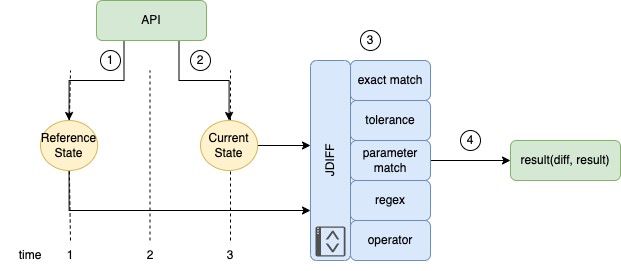

The diagram above was exported from draw.io. Its source (the exported page's mxGraphModel, read from the mxfile embedded in the PNG):
<mxGraphModel dx="1106" dy="170" grid="1" gridSize="10" guides="1" tooltips="1" connect="1" arrows="1" fold="1" page="1" pageScale="1" pageWidth="1169" pageHeight="827" math="0" shadow="0">
  <root>
    <mxCell id="vJJmdnj3J1eUVw_SC9xk-0" />
    <mxCell id="kMme4u1M0C6e87CV7kRW-0" value="Time Lines" style="locked=1;" parent="vJJmdnj3J1eUVw_SC9xk-0" />
    <mxCell id="kMme4u1M0C6e87CV7kRW-1" value="" style="endArrow=none;dashed=1;html=1;rounded=0;startArrow=none;" parent="kMme4u1M0C6e87CV7kRW-0" edge="1">
      <mxGeometry width="50" height="50" relative="1" as="geometry">
        <mxPoint x="358.9033106484667" y="1350.0017013649922" as="sourcePoint" />
        <mxPoint x="360" y="1300" as="targetPoint" />
      </mxGeometry>
    </mxCell>
    <mxCell id="kMme4u1M0C6e87CV7kRW-2" value="" style="endArrow=none;dashed=1;html=1;rounded=0;" parent="kMme4u1M0C6e87CV7kRW-0" edge="1">
      <mxGeometry width="50" height="50" relative="1" as="geometry">
        <mxPoint x="520" y="1470" as="sourcePoint" />
        <mxPoint x="520" y="1300" as="targetPoint" />
      </mxGeometry>
    </mxCell>
    <mxCell id="kMme4u1M0C6e87CV7kRW-6" value="1" style="text;html=1;strokeColor=none;fillColor=none;align=center;verticalAlign=middle;whiteSpace=wrap;rounded=0;" parent="kMme4u1M0C6e87CV7kRW-0" vertex="1">
      <mxGeometry x="330" y="1470" width="60" height="30" as="geometry" />
    </mxCell>
    <mxCell id="kMme4u1M0C6e87CV7kRW-7" value="2" style="text;html=1;strokeColor=none;fillColor=none;align=center;verticalAlign=middle;whiteSpace=wrap;rounded=0;" parent="kMme4u1M0C6e87CV7kRW-0" vertex="1">
      <mxGeometry x="410" y="1470" width="60" height="30" as="geometry" />
    </mxCell>
    <mxCell id="kMme4u1M0C6e87CV7kRW-8" value="3" style="text;html=1;strokeColor=none;fillColor=none;align=center;verticalAlign=middle;whiteSpace=wrap;rounded=0;" parent="kMme4u1M0C6e87CV7kRW-0" vertex="1">
      <mxGeometry x="490" y="1470" width="60" height="30" as="geometry" />
    </mxCell>
    <mxCell id="kMme4u1M0C6e87CV7kRW-20" style="edgeStyle=orthogonalEdgeStyle;rounded=0;orthogonalLoop=1;jettySize=auto;html=1;exitX=1;exitY=0.5;exitDx=0;exitDy=0;entryX=0.575;entryY=0;entryDx=0;entryDy=0;entryPerimeter=0;" parent="kMme4u1M0C6e87CV7kRW-0" edge="1">
      <mxGeometry relative="1" as="geometry">
        <mxPoint x="510" y="1365" as="sourcePoint" />
      </mxGeometry>
    </mxCell>
    <mxCell id="kMme4u1M0C6e87CV7kRW-11" value="time" style="text;html=1;strokeColor=none;fillColor=none;align=center;verticalAlign=middle;whiteSpace=wrap;rounded=0;" parent="kMme4u1M0C6e87CV7kRW-0" vertex="1">
      <mxGeometry x="290" y="1470" width="60" height="30" as="geometry" />
    </mxCell>
    <mxCell id="kMme4u1M0C6e87CV7kRW-13" value="2" style="ellipse;whiteSpace=wrap;html=1;aspect=fixed;" parent="kMme4u1M0C6e87CV7kRW-0" vertex="1">
      <mxGeometry x="480" y="1280" width="20" height="20" as="geometry" />
    </mxCell>
    <mxCell id="kMme4u1M0C6e87CV7kRW-19" style="edgeStyle=orthogonalEdgeStyle;rounded=0;orthogonalLoop=1;jettySize=auto;html=1;exitX=0.5;exitY=1;exitDx=0;exitDy=0;entryX=0.25;entryY=0;entryDx=0;entryDy=0;" parent="kMme4u1M0C6e87CV7kRW-0" edge="1">
      <mxGeometry relative="1" as="geometry">
        <mxPoint x="358.56999999999994" y="1400" as="sourcePoint" />
      </mxGeometry>
    </mxCell>
    <mxCell id="kMme4u1M0C6e87CV7kRW-23" value="" style="endArrow=none;dashed=1;html=1;rounded=0;" parent="kMme4u1M0C6e87CV7kRW-0" edge="1">
      <mxGeometry width="50" height="50" relative="1" as="geometry">
        <mxPoint x="360" y="1470" as="sourcePoint" />
        <mxPoint x="358.8331467319117" y="1399.9989395316225" as="targetPoint" />
      </mxGeometry>
    </mxCell>
    <mxCell id="kMme4u1M0C6e87CV7kRW-39" value="" style="endArrow=none;dashed=1;html=1;rounded=0;" parent="kMme4u1M0C6e87CV7kRW-0" edge="1">
      <mxGeometry width="50" height="50" relative="1" as="geometry">
        <mxPoint x="439.5" y="1470" as="sourcePoint" />
        <mxPoint x="439.5" y="1300" as="targetPoint" />
      </mxGeometry>
    </mxCell>
    <mxCell id="vJJmdnj3J1eUVw_SC9xk-1" style="" parent="vJJmdnj3J1eUVw_SC9xk-0" />
    <mxCell id="kMme4u1M0C6e87CV7kRW-41" style="edgeStyle=orthogonalEdgeStyle;rounded=0;orthogonalLoop=1;jettySize=auto;html=1;exitX=0.25;exitY=1;exitDx=0;exitDy=0;entryX=0.5;entryY=0;entryDx=0;entryDy=0;" parent="vJJmdnj3J1eUVw_SC9xk-1" source="p7mnqNgDjdT-ljP1Ylm8-37" target="kMme4u1M0C6e87CV7kRW-29" edge="1">
      <mxGeometry relative="1" as="geometry" />
    </mxCell>
    <mxCell id="kMme4u1M0C6e87CV7kRW-42" style="edgeStyle=orthogonalEdgeStyle;rounded=0;orthogonalLoop=1;jettySize=auto;html=1;exitX=0.75;exitY=1;exitDx=0;exitDy=0;entryX=0.5;entryY=0;entryDx=0;entryDy=0;" parent="vJJmdnj3J1eUVw_SC9xk-1" source="p7mnqNgDjdT-ljP1Ylm8-37" target="kMme4u1M0C6e87CV7kRW-24" edge="1">
      <mxGeometry relative="1" as="geometry" />
    </mxCell>
    <mxCell id="p7mnqNgDjdT-ljP1Ylm8-37" value="API" style="rounded=1;whiteSpace=wrap;html=1;align=center;fillColor=#d5e8d4;strokeColor=#82b366;rotation=0;" parent="vJJmdnj3J1eUVw_SC9xk-1" vertex="1">
      <mxGeometry x="386" y="1230" width="110" height="40" as="geometry" />
    </mxCell>
    <mxCell id="p7mnqNgDjdT-ljP1Ylm8-47" value="1" style="ellipse;whiteSpace=wrap;html=1;aspect=fixed;" parent="vJJmdnj3J1eUVw_SC9xk-1" vertex="1">
      <mxGeometry x="390" y="1280" width="20" height="20" as="geometry" />
    </mxCell>
    <mxCell id="kMme4u1M0C6e87CV7kRW-43" style="edgeStyle=orthogonalEdgeStyle;rounded=0;orthogonalLoop=1;jettySize=auto;html=1;exitX=1;exitY=0.5;exitDx=0;exitDy=0;entryX=0.575;entryY=0;entryDx=0;entryDy=0;entryPerimeter=0;" parent="vJJmdnj3J1eUVw_SC9xk-1" source="kMme4u1M0C6e87CV7kRW-24" target="kMme4u1M0C6e87CV7kRW-37" edge="1">
      <mxGeometry relative="1" as="geometry" />
    </mxCell>
    <mxCell id="kMme4u1M0C6e87CV7kRW-24" value="Current State" style="ellipse;whiteSpace=wrap;html=1;fillColor=#fff2cc;strokeColor=#d6b656;" parent="vJJmdnj3J1eUVw_SC9xk-1" vertex="1">
      <mxGeometry x="490" y="1350" width="57.14" height="50" as="geometry" />
    </mxCell>
    <mxCell id="kMme4u1M0C6e87CV7kRW-25" value="&lt;span&gt;result(diff, result)&lt;/span&gt;" style="rounded=1;whiteSpace=wrap;html=1;align=center;fillColor=#d5e8d4;strokeColor=#82b366;rotation=0;" parent="vJJmdnj3J1eUVw_SC9xk-1" vertex="1">
      <mxGeometry x="800" y="1370" width="110" height="40" as="geometry" />
    </mxCell>
    <mxCell id="kMme4u1M0C6e87CV7kRW-26" style="edgeStyle=orthogonalEdgeStyle;rounded=0;orthogonalLoop=1;jettySize=auto;html=1;exitX=1;exitY=0.5;exitDx=0;exitDy=0;entryX=0;entryY=0.5;entryDx=0;entryDy=0;" parent="vJJmdnj3J1eUVw_SC9xk-1" source="kMme4u1M0C6e87CV7kRW-33" target="kMme4u1M0C6e87CV7kRW-25" edge="1">
      <mxGeometry relative="1" as="geometry" />
    </mxCell>
    <mxCell id="kMme4u1M0C6e87CV7kRW-27" value="3" style="ellipse;whiteSpace=wrap;html=1;aspect=fixed;" parent="vJJmdnj3J1eUVw_SC9xk-1" vertex="1">
      <mxGeometry x="650" y="1260" width="20" height="20" as="geometry" />
    </mxCell>
    <mxCell id="kMme4u1M0C6e87CV7kRW-28" value="4" style="ellipse;whiteSpace=wrap;html=1;aspect=fixed;" parent="vJJmdnj3J1eUVw_SC9xk-1" vertex="1">
      <mxGeometry x="750" y="1360" width="20" height="20" as="geometry" />
    </mxCell>
    <mxCell id="kMme4u1M0C6e87CV7kRW-44" style="edgeStyle=orthogonalEdgeStyle;rounded=0;orthogonalLoop=1;jettySize=auto;html=1;exitX=0.5;exitY=1;exitDx=0;exitDy=0;entryX=0.25;entryY=0;entryDx=0;entryDy=0;" parent="vJJmdnj3J1eUVw_SC9xk-1" source="kMme4u1M0C6e87CV7kRW-29" target="kMme4u1M0C6e87CV7kRW-37" edge="1">
      <mxGeometry relative="1" as="geometry" />
    </mxCell>
    <mxCell id="kMme4u1M0C6e87CV7kRW-29" value="Reference State" style="ellipse;whiteSpace=wrap;html=1;fillColor=#fff2cc;strokeColor=#d6b656;" parent="vJJmdnj3J1eUVw_SC9xk-1" vertex="1">
      <mxGeometry x="330" y="1350" width="57.14" height="50" as="geometry" />
    </mxCell>
    <mxCell id="kMme4u1M0C6e87CV7kRW-30" value="" style="group" parent="vJJmdnj3J1eUVw_SC9xk-1" vertex="1" connectable="0">
      <mxGeometry x="600" y="1290" width="120" height="200" as="geometry" />
    </mxCell>
    <mxCell id="kMme4u1M0C6e87CV7kRW-31" value="exact match" style="rounded=1;whiteSpace=wrap;html=1;align=center;fillColor=#dae8fc;strokeColor=#6c8ebf;rotation=0;" parent="kMme4u1M0C6e87CV7kRW-30" vertex="1">
      <mxGeometry x="40" width="80" height="40" as="geometry" />
    </mxCell>
    <mxCell id="kMme4u1M0C6e87CV7kRW-32" value="tolerance" style="rounded=1;whiteSpace=wrap;html=1;align=center;fillColor=#dae8fc;strokeColor=#6c8ebf;rotation=0;" parent="kMme4u1M0C6e87CV7kRW-30" vertex="1">
      <mxGeometry x="40" y="40" width="80" height="40" as="geometry" />
    </mxCell>
    <mxCell id="kMme4u1M0C6e87CV7kRW-33" value="parameter match" style="rounded=1;whiteSpace=wrap;html=1;align=center;fillColor=#dae8fc;strokeColor=#6c8ebf;rotation=0;" parent="kMme4u1M0C6e87CV7kRW-30" vertex="1">
      <mxGeometry x="40" y="80" width="80" height="40" as="geometry" />
    </mxCell>
    <mxCell id="kMme4u1M0C6e87CV7kRW-34" value="regex" style="rounded=1;whiteSpace=wrap;html=1;align=center;fillColor=#dae8fc;strokeColor=#6c8ebf;rotation=0;" parent="kMme4u1M0C6e87CV7kRW-30" vertex="1">
      <mxGeometry x="40" y="120" width="80" height="40" as="geometry" />
    </mxCell>
    <mxCell id="kMme4u1M0C6e87CV7kRW-35" value="operator" style="rounded=1;whiteSpace=wrap;html=1;align=center;fillColor=#dae8fc;strokeColor=#6c8ebf;rotation=0;" parent="kMme4u1M0C6e87CV7kRW-30" vertex="1">
      <mxGeometry x="40" y="160" width="80" height="40" as="geometry" />
    </mxCell>
    <mxCell id="kMme4u1M0C6e87CV7kRW-36" value="" style="group;rotation=-90;" parent="kMme4u1M0C6e87CV7kRW-30" vertex="1" connectable="0">
      <mxGeometry x="-80" y="80" width="200" height="40" as="geometry" />
    </mxCell>
    <mxCell id="kMme4u1M0C6e87CV7kRW-37" value="JDIFF" style="rounded=1;whiteSpace=wrap;html=1;align=center;fillColor=#dae8fc;strokeColor=#6c8ebf;rotation=-90;" parent="kMme4u1M0C6e87CV7kRW-36" vertex="1">
      <mxGeometry width="200" height="40" as="geometry" />
    </mxCell>
    <mxCell id="kMme4u1M0C6e87CV7kRW-38" value="" style="sketch=0;pointerEvents=1;shadow=0;dashed=0;html=1;strokeColor=none;fillColor=#505050;labelPosition=center;verticalLabelPosition=bottom;verticalAlign=top;outlineConnect=0;align=center;shape=mxgraph.office.communications.ucwa_application;fontSize=10;rotation=-90;" parent="kMme4u1M0C6e87CV7kRW-36" vertex="1">
      <mxGeometry x="85" y="86" width="30" height="30" as="geometry" />
    </mxCell>
  </root>
</mxGraphModel>